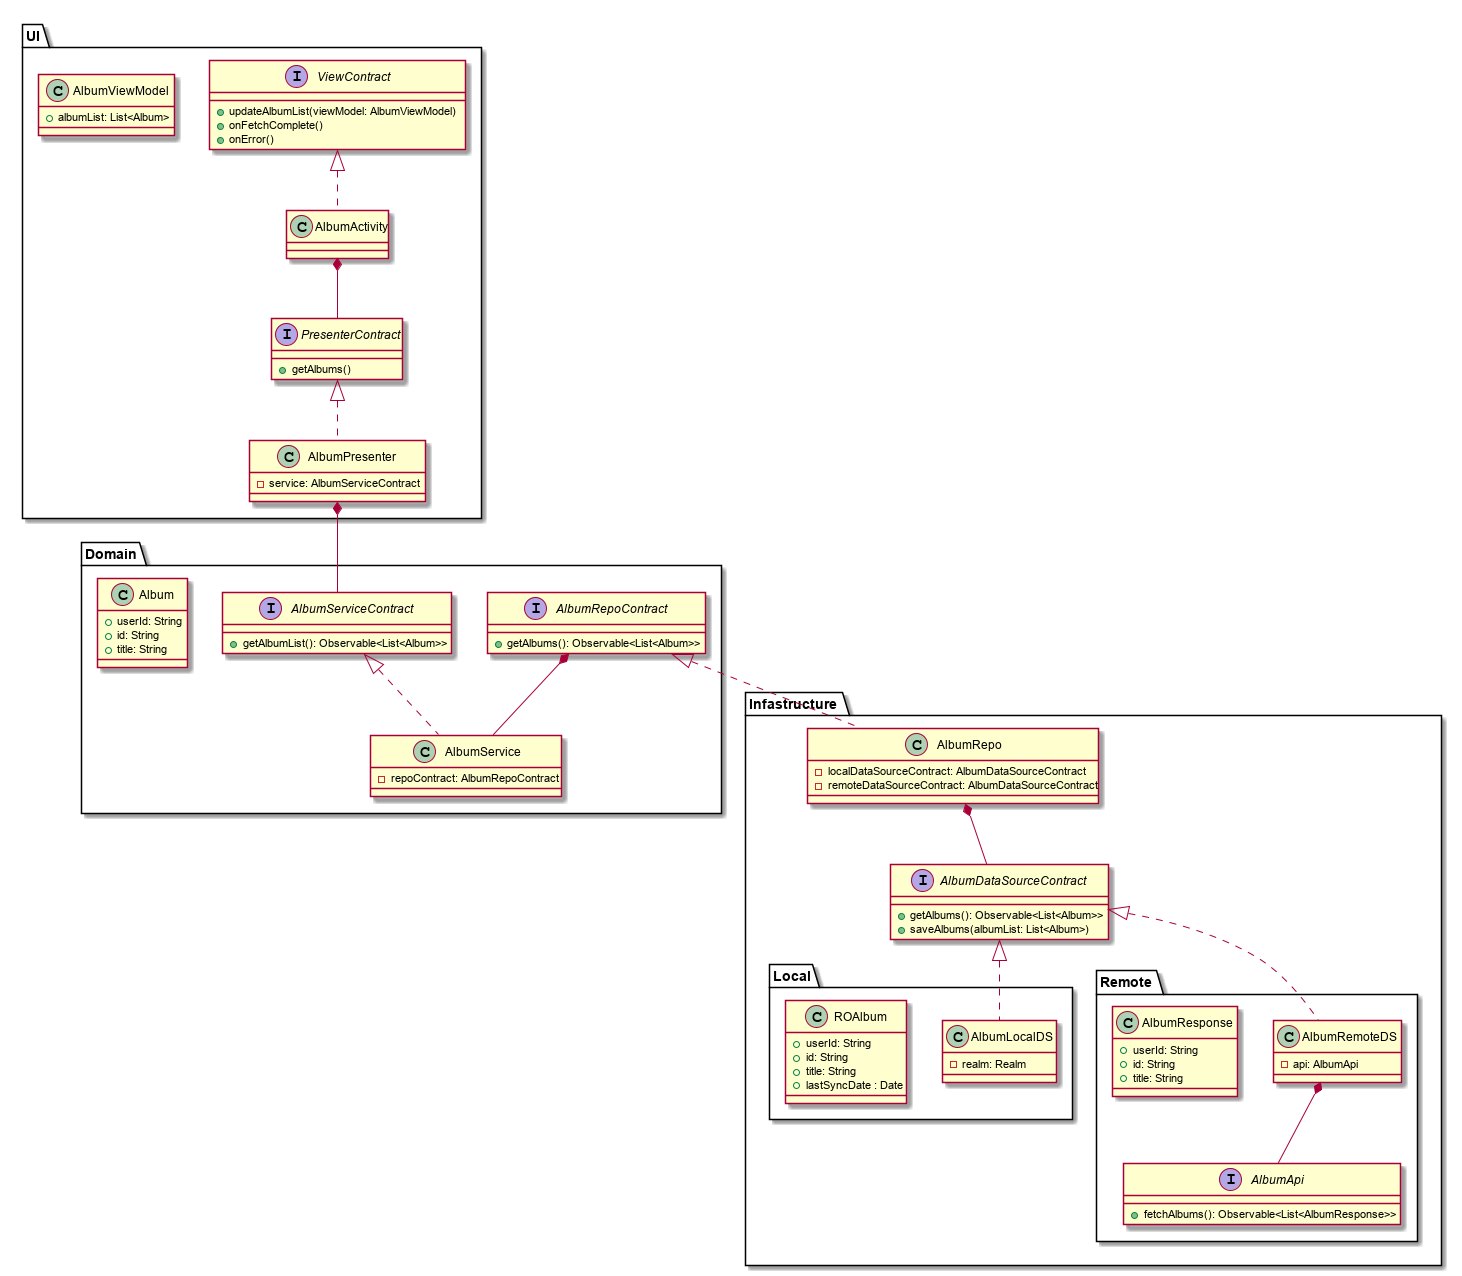

The diagram above was rendered by PlantUML. Its source (embedded in the PNG):
@startuml


package UI {
    interface ViewContract {
        + updateAlbumList(viewModel: AlbumViewModel)
        + onFetchComplete()
        + onError()
    }
   
    class AlbumViewModel {
        + albumList: List<Album>
    }

    class AlbumActivity
    ViewContract <|.. AlbumActivity
    AlbumActivity *-- PresenterContract

    interface PresenterContract {
        + getAlbums()
    }

    class AlbumPresenter {
        - service: AlbumServiceContract
    }
    PresenterContract <|.. AlbumPresenter
}

package Domain {
    interface AlbumServiceContract {
        + getAlbumList(): Observable<List<Album>>
    }

    class AlbumService {
      - repoContract: AlbumRepoContract
    }
    AlbumServiceContract <|.. AlbumService
    AlbumPresenter *-- AlbumServiceContract
    AlbumRepoContract *-- AlbumService

    class Album {
        + userId: String
        + id: String
        + title: String
    }

    interface AlbumRepoContract {
        + getAlbums(): Observable<List<Album>>
    }
}


package Infastructure {
    
     class AlbumRepo {
        - localDataSourceContract: AlbumDataSourceContract
        - remoteDataSourceContract: AlbumDataSourceContract
    } 
    AlbumRepoContract <|.. AlbumRepo
    AlbumRepo *-- AlbumDataSourceContract  

    interface AlbumDataSourceContract {
        + getAlbums(): Observable<List<Album>>
        + saveAlbums(albumList: List<Album>)
    }


    package Local {
        class AlbumLocalDS {
            - realm: Realm
        }
        AlbumDataSourceContract <|.. AlbumLocalDS 

         class ROAlbum{
            + userId: String
            + id: String
            + title: String
            + lastSyncDate : Date
        }
    }
    
    package Remote {
        class AlbumRemoteDS {
            - api: AlbumApi
        }
        AlbumDataSourceContract <|.. AlbumRemoteDS
        AlbumRemoteDS *--  AlbumApi

        interface AlbumApi {
            + fetchAlbums(): Observable<List<AlbumResponse>>
        }

        class AlbumResponse{
            + userId: String
            + id: String
            + title: String
        }
    }
}
@enduml